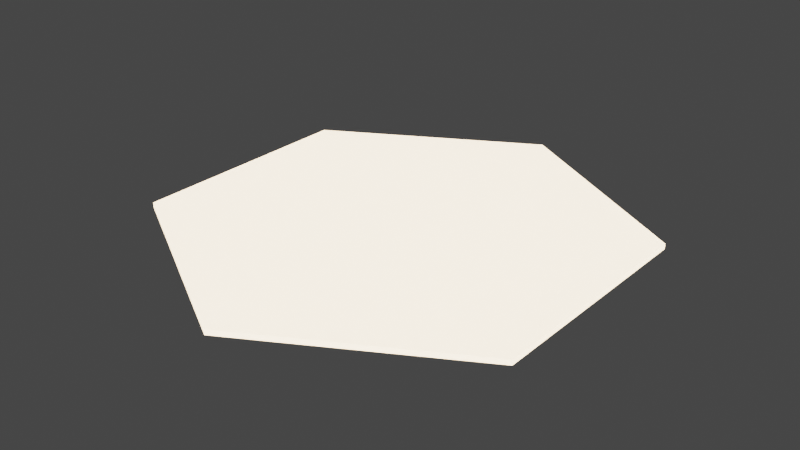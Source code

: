 # Source: bland_hex.blend  (saved by Blender 2.93.20; exported with 4.5.12 LTS)
import bpy
from mathutils import Matrix  # noqa: F401  (used for matrix-valued properties, if any)

bpy.ops.wm.read_factory_settings(use_empty=True)
scene = bpy.context.scene
scene.name = 'Scene'

# ---- collections
col_collection = bpy.data.collections.new('Collection'); scene.collection.children.link(col_collection)

# ---- materials (node trees are filled in below, after node groups)
mat_material_001 = bpy.data.materials.new('Material.001')
mat_material_001.use_transparent_shadow = False
mat_material_001.diffuse_color = (0.6152, 0.7542, 0.8, 1.0)
mat_material_001.roughness = 0.5651
mat_material_001.specular_intensity = 0.181
mat_material_001.metallic = 0.03492

# ---- material node trees
mat_material_001.use_nodes = True; mat_material_001.node_tree.nodes.clear()
_N = mat_material_001.node_tree.nodes; _L = mat_material_001.node_tree.links
n0 = _N.new('ShaderNodeBsdfPrincipled'); n0.name = 'Principled BSDF'; n0.location = (10, 300)
n0.distribution = 'GGX'
n0.subsurface_method = 'BURLEY'
n0.inputs[3].default_value = 1.45
n0.inputs[15].default_value = 0.278
n0.inputs[16].default_value = 0.3831
n0.inputs[18].default_value = 0.4475
n0.inputs[19].default_value = 0.01356
n0.inputs[24].default_value = 0.07119
n0.inputs[27].default_value = (0.2529, 0.1909, 0.1288, 1.0)
n0.inputs[28].default_value = 8.6
n1 = _N.new('ShaderNodeOutputMaterial'); n1.name = 'Material Output'; n1.location = (300, 300)
_L.new(n0.outputs[0], n1.inputs[0])
n1.is_active_output = True

# ---- world
world_world = bpy.data.worlds.new('World'); scene.world = world_world
world_world.use_nodes = True; world_world.node_tree.nodes.clear()
_N = world_world.node_tree.nodes; _L = world_world.node_tree.links
n0 = _N.new('ShaderNodeOutputWorld'); n0.name = 'World Output'; n0.location = (300, 300)
n1 = _N.new('ShaderNodeBackground'); n1.name = 'Background'; n1.location = (10, 300)
n1.inputs[0].default_value = (0.05088, 0.05088, 0.05088, 1.0)
_L.new(n1.outputs[0], n0.inputs[0])
n0.is_active_output = True
world_world.color = (0.05088, 0.05088, 0.05088)
world_world.use_sun_shadow = False
world_world.sun_shadow_jitter_overblur = 0.0

# ---- meshes
me_cylinder = bpy.data.meshes.new('Cylinder')
me_cylinder.from_pydata([(0.0, 0.9873, -0.01119), (0.0, 0.9873, 0.01119), (0.8632, 0.4936, -0.01119), (0.8632, 0.4936, 0.01119), (0.8632, -0.4936, -0.01119), (0.8632, -0.4936, 0.01119), (-8.714e-08, -0.9873, -0.01119), (-8.714e-08, -0.9873, 0.01119), (-0.8632, -0.4936, -0.01119), (-0.8632, -0.4936, 0.01119), (-0.8632, 0.4936, -0.01119), (-0.8632, 0.4936, 0.01119)], [], [(0, 1, 3, 2), (2, 3, 5, 4), (4, 5, 7, 6), (6, 7, 9, 8), (3, 1, 11, 9, 7, 5), (8, 9, 11, 10), (10, 11, 1, 0), (0, 2, 4, 6, 8, 10)])
_uv = me_cylinder.uv_layers.new(name='UVMap')
_uv.uv.foreach_set('vector', [1.0, 0.5, 1.0, 1.0, 0.8333, 1.0, 0.8333, 0.5, 0.8333, 0.5, 0.8333, 1.0, 0.6667, 1.0, 0.6667, 0.5, 0.6667, 0.5, 0.6667, 1.0, 0.5, 1.0, 0.5, 0.5, 0.5, 0.5, 0.5, 1.0, 0.3333, 1.0, 0.3333, 0.5, 0.4578, 0.37, 0.25, 0.49, 0.04215, 0.37, 0.04215, 0.13, 0.25, 0.01, 0.4578, 0.13, 0.3333, 0.5, 0.3333, 1.0, 0.1667, 1.0, 0.1667, 0.5, 0.1667, 0.5, 0.1667, 1.0, -8.941e-08, 1.0, -8.941e-08, 0.5, 0.75, 0.49, 0.9578, 0.37, 0.9578, 0.13, 0.75, 0.01, 0.5422, 0.13, 0.5422, 0.37])
me_cylinder.materials.append(mat_material_001)
me_cylinder.use_remesh_fix_poles = True
me_cylinder.use_remesh_preserve_attributes = False
me_cylinder.update()

# ---- objects
ob_cylinder = bpy.data.objects.new('Cylinder', me_cylinder)

# ---- transforms, parenting, visibility, modifiers, constraints
ob_cylinder.location = (0.003164, 1.192e-07, 0.01119)

# ---- collection membership
col_collection.objects.link(ob_cylinder)

# ---- scene / render settings (as saved in the file)
scene.frame_start = 1; scene.frame_end = 250; scene.frame_set(1)
scene.render.engine = 'BLENDER_EEVEE_NEXT'
scene.cycles.use_denoising = False
scene.cycles.samples = 128
scene.cycles.sampling_pattern = 'TABULATED_SOBOL'
scene.cycles.use_adaptive_sampling = False
scene.cycles.use_light_tree = False
scene.view_settings.view_transform = 'Filmic'
bpy.context.view_layer.update()

# ---- added for rendering (the .blend has no active camera): camera
cam_auto = bpy.data.cameras.new('AutoCamera')
cam_auto.lens = 50.0
cam_auto.sensor_width = 36.0
cam_auto.clip_end = 1000.0
ob_auto_camera = bpy.data.objects.new('AutoCamera', cam_auto)
scene.collection.objects.link(ob_auto_camera)
ob_auto_camera.location = (2.43006, -2.91228, 1.95271)
ob_auto_camera.rotation_euler = (1.09748, -7.21219e-08, 0.694738)
scene.camera = ob_auto_camera
bpy.context.view_layer.update()
